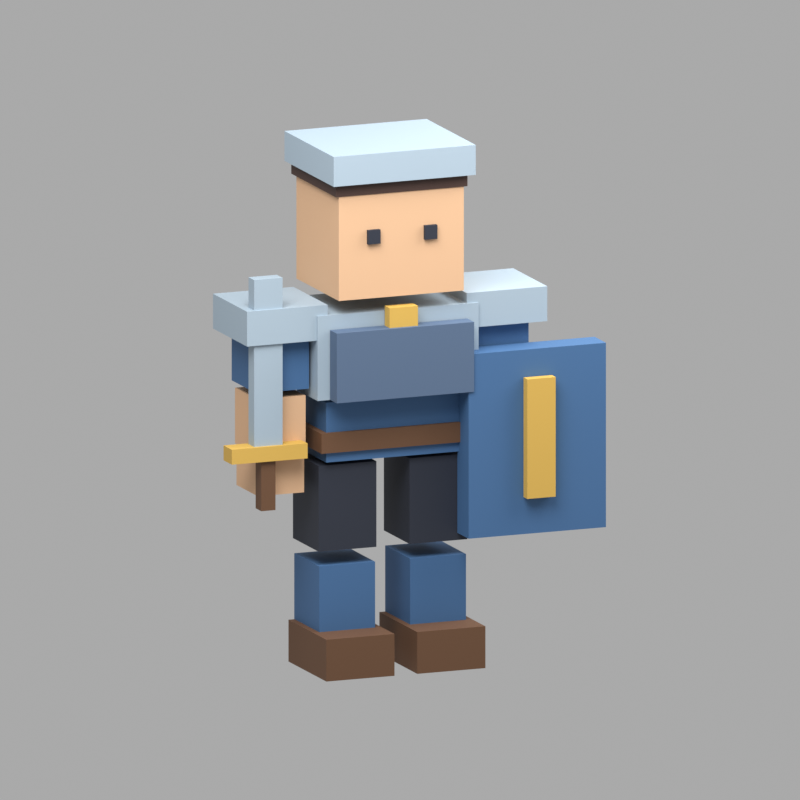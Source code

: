 # Source: FriendlyGreeting.blend  (saved by Blender 5.2.44; exported with 4.5.12 LTS)
import bpy
from mathutils import Matrix  # noqa: F401  (used for matrix-valued properties, if any)

bpy.ops.wm.read_factory_settings(use_empty=True)
scene = bpy.context.scene
scene.name = 'Scene'

# ---- materials (node trees are filled in below, after node groups)
mat_blue = bpy.data.materials.new('blue')
mat_blue.diffuse_color = (0.05286, 0.1384, 0.2961, 1.0)
mat_steel = bpy.data.materials.new('steel')
mat_steel.diffuse_color = (0.3564, 0.4452, 0.521, 1.0)
mat_wood = bpy.data.materials.new('wood')
mat_wood.diffuse_color = (0.1384, 0.0648, 0.02956, 1.0)
mat_skin_light = bpy.data.materials.new('skin_light')
mat_skin_light.diffuse_color = (0.7084, 0.4397, 0.2582, 1.0)
mat_dark = bpy.data.materials.new('dark')
mat_dark.diffuse_color = (0.02029, 0.02519, 0.04092, 1.0)
mat_gold = bpy.data.materials.new('gold')
mat_gold.diffuse_color = (0.6376, 0.3968, 0.07819, 1.0)
mat_hair = bpy.data.materials.new('hair')
mat_hair.diffuse_color = (0.06301, 0.0319, 0.02416, 1.0)
mat_iron = bpy.data.materials.new('iron')
mat_iron.diffuse_color = (0.0865, 0.1356, 0.2232, 1.0)

# ---- material node trees
mat_blue.use_nodes = True; mat_blue.node_tree.nodes.clear()
_N = mat_blue.node_tree.nodes; _L = mat_blue.node_tree.links
n0 = _N.new('ShaderNodeBsdfPrincipled'); n0.name = 'Principled BSDF'; n0.location = (-200, 100)
n0.inputs[0].default_value = (0.05286, 0.1384, 0.2961, 1.0)
n0.inputs[2].default_value = 0.7
n0.inputs[10].default_value = 0.005
n1 = _N.new('ShaderNodeOutputMaterial'); n1.name = 'Material Output'; n1.location = (200, 100)
_L.new(n0.outputs[0], n1.inputs[0])
n1.is_active_output = True
mat_steel.use_nodes = True; mat_steel.node_tree.nodes.clear()
_N = mat_steel.node_tree.nodes; _L = mat_steel.node_tree.links
n0 = _N.new('ShaderNodeBsdfPrincipled'); n0.name = 'Principled BSDF'; n0.location = (-200, 100)
n0.inputs[0].default_value = (0.3564, 0.4452, 0.521, 1.0)
n0.inputs[2].default_value = 0.7
n0.inputs[10].default_value = 0.005
n1 = _N.new('ShaderNodeOutputMaterial'); n1.name = 'Material Output'; n1.location = (200, 100)
_L.new(n0.outputs[0], n1.inputs[0])
n1.is_active_output = True
mat_wood.use_nodes = True; mat_wood.node_tree.nodes.clear()
_N = mat_wood.node_tree.nodes; _L = mat_wood.node_tree.links
n0 = _N.new('ShaderNodeBsdfPrincipled'); n0.name = 'Principled BSDF'; n0.location = (-200, 100)
n0.inputs[0].default_value = (0.1384, 0.0648, 0.02956, 1.0)
n0.inputs[2].default_value = 0.7
n0.inputs[10].default_value = 0.005
n1 = _N.new('ShaderNodeOutputMaterial'); n1.name = 'Material Output'; n1.location = (200, 100)
_L.new(n0.outputs[0], n1.inputs[0])
n1.is_active_output = True
mat_skin_light.use_nodes = True; mat_skin_light.node_tree.nodes.clear()
_N = mat_skin_light.node_tree.nodes; _L = mat_skin_light.node_tree.links
n0 = _N.new('ShaderNodeBsdfPrincipled'); n0.name = 'Principled BSDF'; n0.location = (-200, 100)
n0.inputs[0].default_value = (0.7084, 0.4397, 0.2582, 1.0)
n0.inputs[2].default_value = 0.7
n0.inputs[10].default_value = 0.005
n1 = _N.new('ShaderNodeOutputMaterial'); n1.name = 'Material Output'; n1.location = (200, 100)
_L.new(n0.outputs[0], n1.inputs[0])
n1.is_active_output = True
mat_dark.use_nodes = True; mat_dark.node_tree.nodes.clear()
_N = mat_dark.node_tree.nodes; _L = mat_dark.node_tree.links
n0 = _N.new('ShaderNodeBsdfPrincipled'); n0.name = 'Principled BSDF'; n0.location = (-200, 100)
n0.inputs[0].default_value = (0.02029, 0.02519, 0.04092, 1.0)
n0.inputs[2].default_value = 0.7
n0.inputs[10].default_value = 0.005
n1 = _N.new('ShaderNodeOutputMaterial'); n1.name = 'Material Output'; n1.location = (200, 100)
_L.new(n0.outputs[0], n1.inputs[0])
n1.is_active_output = True
mat_gold.use_nodes = True; mat_gold.node_tree.nodes.clear()
_N = mat_gold.node_tree.nodes; _L = mat_gold.node_tree.links
n0 = _N.new('ShaderNodeBsdfPrincipled'); n0.name = 'Principled BSDF'; n0.location = (-200, 100)
n0.inputs[0].default_value = (0.6376, 0.3968, 0.07819, 1.0)
n0.inputs[2].default_value = 0.7
n0.inputs[10].default_value = 0.005
n1 = _N.new('ShaderNodeOutputMaterial'); n1.name = 'Material Output'; n1.location = (200, 100)
_L.new(n0.outputs[0], n1.inputs[0])
n1.is_active_output = True
mat_hair.use_nodes = True; mat_hair.node_tree.nodes.clear()
_N = mat_hair.node_tree.nodes; _L = mat_hair.node_tree.links
n0 = _N.new('ShaderNodeBsdfPrincipled'); n0.name = 'Principled BSDF'; n0.location = (-200, 100)
n0.inputs[0].default_value = (0.06301, 0.0319, 0.02416, 1.0)
n0.inputs[2].default_value = 0.7
n0.inputs[10].default_value = 0.005
n1 = _N.new('ShaderNodeOutputMaterial'); n1.name = 'Material Output'; n1.location = (200, 100)
_L.new(n0.outputs[0], n1.inputs[0])
n1.is_active_output = True
mat_iron.use_nodes = True; mat_iron.node_tree.nodes.clear()
_N = mat_iron.node_tree.nodes; _L = mat_iron.node_tree.links
n0 = _N.new('ShaderNodeBsdfPrincipled'); n0.name = 'Principled BSDF'; n0.location = (-200, 100)
n0.inputs[0].default_value = (0.0865, 0.1356, 0.2232, 1.0)
n0.inputs[2].default_value = 0.7
n0.inputs[10].default_value = 0.005
n1 = _N.new('ShaderNodeOutputMaterial'); n1.name = 'Material Output'; n1.location = (200, 100)
_L.new(n0.outputs[0], n1.inputs[0])
n1.is_active_output = True

# ---- world
world_enemystudio = bpy.data.worlds.new('EnemyStudio'); scene.world = world_enemystudio
world_enemystudio.use_nodes = True; world_enemystudio.node_tree.nodes.clear()
_N = world_enemystudio.node_tree.nodes; _L = world_enemystudio.node_tree.links
n0 = _N.new('ShaderNodeBackground'); n0.name = 'Background'; n0.location = (-200, 100)
n0.inputs[0].default_value = (0.5, 0.5, 0.5, 1.0)
n0.inputs[1].default_value = 0.8
n1 = _N.new('ShaderNodeOutputWorld'); n1.name = 'World Output'; n1.location = (200, 100)
_L.new(n0.outputs[0], n1.inputs[0])
n1.is_active_output = True

# ---- cameras
cam_camera = bpy.data.cameras.new('Camera')
cam_camera.type = 'ORTHO'
cam_camera.ortho_scale = 7.844

# ---- lights
light_area = bpy.data.lights.new('Area', 'AREA')
light_area.energy = 1800.0
light_area.size = 8.0
light_area.size_y = 1.0
light_area_001 = bpy.data.lights.new('Area.001', 'AREA')
light_area_001.energy = 900.0
light_area_001.size = 7.0
light_area_001.size_y = 1.0

# ---- meshes
me_cube = bpy.data.meshes.new('Cube')
me_cube.from_pydata([(-0.725, -0.39, 2.15), (-0.725, -0.39, 2.75), (-0.725, 0.39, 2.15), (-0.725, 0.39, 2.75), (0.725, -0.39, 2.15), (0.725, -0.39, 2.75), (0.725, 0.39, 2.15), (0.725, 0.39, 2.75), (-0.85, -0.475, 2.795), (-0.85, -0.475, 3.645), (-0.85, 0.475, 2.795), (-0.85, 0.475, 3.645), (0.85, -0.475, 2.795), (0.85, -0.475, 3.645), (0.85, 0.475, 2.795), (0.85, 0.475, 3.645), (-0.79, -0.43, 2.25), (-0.79, -0.43, 2.45), (-0.79, 0.43, 2.25), (-0.79, 0.43, 2.45), (0.79, -0.43, 2.25), (0.79, -0.43, 2.45), (0.79, 0.43, 2.25), (0.79, 0.43, 2.45), (-0.66, -0.56, 3.8), (-0.66, -0.56, 4.9), (-0.66, 0.56, 3.8), (-0.66, 0.56, 4.9), (0.66, -0.56, 3.8), (0.66, -0.56, 4.9), (0.66, 0.56, 3.8), (0.66, 0.56, 4.9), (-0.365, 0.551, 4.35), (-0.365, 0.551, 4.49), (-0.365, 0.601, 4.35), (-0.365, 0.601, 4.49), (-0.235, 0.551, 4.35), (-0.235, 0.551, 4.49), (-0.235, 0.601, 4.35), (-0.235, 0.601, 4.49), (-1.44, -0.32, 2.89), (-1.44, -0.32, 3.61), (-1.44, 0.32, 2.89), (-1.44, 0.32, 3.61), (-0.88, -0.32, 2.89), (-0.88, -0.32, 3.61), (-0.88, 0.32, 2.89), (-0.88, 0.32, 3.61), (-1.585, -0.45, 3.395), (-1.585, -0.45, 3.745), (-1.585, 0.45, 3.395), (-1.585, 0.45, 3.745), (-0.735, -0.45, 3.395), (-0.735, -0.45, 3.745), (-0.735, 0.45, 3.395), (-0.735, 0.45, 3.745), (-1.415, -0.295, 2.26), (-1.415, -0.295, 2.82), (-1.415, 0.295, 2.26), (-1.415, 0.295, 2.82), (-0.905, -0.295, 2.26), (-0.905, -0.295, 2.82), (-0.905, 0.295, 2.26), (-0.905, 0.295, 2.82), (-1.405, -0.28, 1.845), (-1.405, -0.28, 2.195), (-1.405, 0.28, 1.845), (-1.405, 0.28, 2.195), (-0.915, -0.28, 1.845), (-0.915, -0.28, 2.195), (-0.915, 0.28, 1.845), (-0.915, 0.28, 2.195), (-0.785, -0.34, 1.25), (-0.785, -0.34, 2.11), (-0.785, 0.34, 1.25), (-0.785, 0.34, 2.11), (-0.175, -0.34, 1.25), (-0.175, -0.34, 2.11), (-0.175, 0.34, 1.25), (-0.175, 0.34, 2.11), (-0.775, -0.33, 0.4), (-0.775, -0.33, 1.1), (-0.775, 0.33, 0.4), (-0.775, 0.33, 1.1), (-0.185, -0.33, 0.4), (-0.185, -0.33, 1.1), (-0.185, 0.33, 0.4), (-0.185, 0.33, 1.1), (-0.84, -0.32, 0.02), (-0.84, -0.32, 0.44), (-0.84, 0.68, 0.02), (-0.84, 0.68, 0.44), (-0.12, -0.32, 0.02), (-0.12, -0.32, 0.44), (-0.12, 0.68, 0.02), (-0.12, 0.68, 0.44), (0.235, 0.551, 4.35), (0.235, 0.551, 4.49), (0.235, 0.601, 4.35), (0.235, 0.601, 4.49), (0.365, 0.551, 4.35), (0.365, 0.551, 4.49), (0.365, 0.601, 4.35), (0.365, 0.601, 4.49), (0.88, -0.32, 2.89), (0.88, -0.32, 3.61), (0.88, 0.32, 2.89), (0.88, 0.32, 3.61), (1.44, -0.32, 2.89), (1.44, -0.32, 3.61), (1.44, 0.32, 2.89), (1.44, 0.32, 3.61), (0.735, -0.45, 3.395), (0.735, -0.45, 3.745), (0.735, 0.45, 3.395), (0.735, 0.45, 3.745), (1.585, -0.45, 3.395), (1.585, -0.45, 3.745), (1.585, 0.45, 3.395), (1.585, 0.45, 3.745), (0.905, -0.295, 2.26), (0.905, -0.295, 2.82), (0.905, 0.295, 2.26), (0.905, 0.295, 2.82), (1.415, -0.295, 2.26), (1.415, -0.295, 2.82), (1.415, 0.295, 2.26), (1.415, 0.295, 2.82), (0.915, -0.28, 1.845), (0.915, -0.28, 2.195), (0.915, 0.28, 1.845), (0.915, 0.28, 2.195), (1.405, -0.28, 1.845), (1.405, -0.28, 2.195), (1.405, 0.28, 1.845), (1.405, 0.28, 2.195), (0.175, -0.34, 1.25), (0.175, -0.34, 2.11), (0.175, 0.34, 1.25), (0.175, 0.34, 2.11), (0.785, -0.34, 1.25), (0.785, -0.34, 2.11), (0.785, 0.34, 1.25), (0.785, 0.34, 2.11), (0.185, -0.33, 0.4), (0.185, -0.33, 1.1), (0.185, 0.33, 0.4), (0.185, 0.33, 1.1), (0.775, -0.33, 0.4), (0.775, -0.33, 1.1), (0.775, 0.33, 0.4), (0.775, 0.33, 1.1), (0.12, -0.32, 0.02), (0.12, -0.32, 0.44), (0.12, 0.68, 0.02), (0.12, 0.68, 0.44), (0.84, -0.32, 0.02), (0.84, -0.32, 0.44), (0.84, 0.68, 0.02), (0.84, 0.68, 0.44), (-0.15, 0.495, 3.3), (-0.15, 0.495, 3.7), (-0.15, 0.625, 3.3), (-0.15, 0.625, 3.7), (0.15, 0.495, 3.3), (0.15, 0.495, 3.7), (0.15, 0.625, 3.3), (0.15, 0.625, 3.7), (-0.695, -0.61, 4.845), (-0.695, -0.61, 5.135), (-0.695, 0.57, 4.845), (-0.695, 0.57, 5.135), (0.695, -0.61, 4.845), (0.695, -0.61, 5.135), (0.695, 0.57, 4.845), (0.695, 0.57, 5.135), (-0.725, 0.49, 2.8), (-0.725, 0.49, 3.5), (-0.725, 0.67, 2.8), (-0.725, 0.67, 3.5), (0.725, 0.49, 2.8), (0.725, 0.49, 3.5), (0.725, 0.67, 2.8), (0.725, 0.67, 3.5), (-2.125, 0.35, 1.325), (-2.125, 0.35, 3.175), (-2.125, 0.65, 1.325), (-2.125, 0.65, 3.175), (-0.675, 0.35, 1.325), (-0.675, 0.35, 3.175), (-0.675, 0.65, 1.325), (-0.675, 0.65, 3.175), (-1.55, 0.66, 1.7), (-1.55, 0.66, 2.9), (-1.55, 0.76, 1.7), (-1.55, 0.76, 2.9), (-1.25, 0.66, 1.7), (-1.25, 0.66, 2.9), (-1.25, 0.76, 1.7), (-1.25, 0.76, 2.9), (-0.75, -0.65, 4.97), (-0.75, -0.65, 5.27), (-0.75, 0.65, 4.97), (-0.75, 0.65, 5.27), (0.75, -0.65, 4.97), (0.75, -0.65, 5.27), (0.75, 0.65, 4.97), (0.75, 0.65, 5.27), (1.275, 0.275, 1.725), (1.275, 0.275, 2.275), (1.275, 0.425, 1.725), (1.275, 0.425, 2.275), (1.425, 0.275, 1.725), (1.425, 0.275, 2.275), (1.425, 0.425, 1.725), (1.425, 0.425, 2.275), (0.95, 0.24, 2.225), (0.95, 0.24, 2.375), (0.95, 0.46, 2.225), (0.95, 0.46, 2.375), (1.75, 0.24, 2.225), (1.75, 0.24, 2.375), (1.75, 0.46, 2.225), (1.75, 0.46, 2.375), (1.2, 0.275, 2.35), (1.2, 0.275, 4.05), (1.2, 0.425, 2.35), (1.2, 0.425, 4.05), (1.5, 0.275, 2.35), (1.5, 0.275, 4.05), (1.5, 0.425, 2.35), (1.5, 0.425, 4.05)], [], [(0, 1, 3, 2), (2, 3, 7, 6), (6, 7, 5, 4), (4, 5, 1, 0), (2, 6, 4, 0), (7, 3, 1, 5), (8, 9, 11, 10), (10, 11, 15, 14), (14, 15, 13, 12), (12, 13, 9, 8), (10, 14, 12, 8), (15, 11, 9, 13), (16, 17, 19, 18), (18, 19, 23, 22), (22, 23, 21, 20), (20, 21, 17, 16), (18, 22, 20, 16), (23, 19, 17, 21), (24, 25, 27, 26), (26, 27, 31, 30), (30, 31, 29, 28), (28, 29, 25, 24), (26, 30, 28, 24), (31, 27, 25, 29), (32, 33, 35, 34), (34, 35, 39, 38), (38, 39, 37, 36), (36, 37, 33, 32), (34, 38, 36, 32), (39, 35, 33, 37), (40, 41, 43, 42), (42, 43, 47, 46), (46, 47, 45, 44), (44, 45, 41, 40), (42, 46, 44, 40), (47, 43, 41, 45), (48, 49, 51, 50), (50, 51, 55, 54), (54, 55, 53, 52), (52, 53, 49, 48), (50, 54, 52, 48), (55, 51, 49, 53), (56, 57, 59, 58), (58, 59, 63, 62), (62, 63, 61, 60), (60, 61, 57, 56), (58, 62, 60, 56), (63, 59, 57, 61), (64, 65, 67, 66), (66, 67, 71, 70), (70, 71, 69, 68), (68, 69, 65, 64), (66, 70, 68, 64), (71, 67, 65, 69), (72, 73, 75, 74), (74, 75, 79, 78), (78, 79, 77, 76), (76, 77, 73, 72), (74, 78, 76, 72), (79, 75, 73, 77), (80, 81, 83, 82), (82, 83, 87, 86), (86, 87, 85, 84), (84, 85, 81, 80), (82, 86, 84, 80), (87, 83, 81, 85), (88, 89, 91, 90), (90, 91, 95, 94), (94, 95, 93, 92), (92, 93, 89, 88), (90, 94, 92, 88), (95, 91, 89, 93), (96, 97, 99, 98), (98, 99, 103, 102), (102, 103, 101, 100), (100, 101, 97, 96), (98, 102, 100, 96), (103, 99, 97, 101), (104, 105, 107, 106), (106, 107, 111, 110), (110, 111, 109, 108), (108, 109, 105, 104), (106, 110, 108, 104), (111, 107, 105, 109), (112, 113, 115, 114), (114, 115, 119, 118), (118, 119, 117, 116), (116, 117, 113, 112), (114, 118, 116, 112), (119, 115, 113, 117), (120, 121, 123, 122), (122, 123, 127, 126), (126, 127, 125, 124), (124, 125, 121, 120), (122, 126, 124, 120), (127, 123, 121, 125), (128, 129, 131, 130), (130, 131, 135, 134), (134, 135, 133, 132), (132, 133, 129, 128), (130, 134, 132, 128), (135, 131, 129, 133), (136, 137, 139, 138), (138, 139, 143, 142), (142, 143, 141, 140), (140, 141, 137, 136), (138, 142, 140, 136), (143, 139, 137, 141), (144, 145, 147, 146), (146, 147, 151, 150), (150, 151, 149, 148), (148, 149, 145, 144), (146, 150, 148, 144), (151, 147, 145, 149), (152, 153, 155, 154), (154, 155, 159, 158), (158, 159, 157, 156), (156, 157, 153, 152), (154, 158, 156, 152), (159, 155, 153, 157), (160, 161, 163, 162), (162, 163, 167, 166), (166, 167, 165, 164), (164, 165, 161, 160), (162, 166, 164, 160), (167, 163, 161, 165), (168, 169, 171, 170), (170, 171, 175, 174), (174, 175, 173, 172), (172, 173, 169, 168), (170, 174, 172, 168), (175, 171, 169, 173), (176, 177, 179, 178), (178, 179, 183, 182), (182, 183, 181, 180), (180, 181, 177, 176), (178, 182, 180, 176), (183, 179, 177, 181), (184, 185, 187, 186), (186, 187, 191, 190), (190, 191, 189, 188), (188, 189, 185, 184), (186, 190, 188, 184), (191, 187, 185, 189), (192, 193, 195, 194), (194, 195, 199, 198), (198, 199, 197, 196), (196, 197, 193, 192), (194, 198, 196, 192), (199, 195, 193, 197), (200, 201, 203, 202), (202, 203, 207, 206), (206, 207, 205, 204), (204, 205, 201, 200), (202, 206, 204, 200), (207, 203, 201, 205), (208, 209, 211, 210), (210, 211, 215, 214), (214, 215, 213, 212), (212, 213, 209, 208), (210, 214, 212, 208), (215, 211, 209, 213), (216, 217, 219, 218), (218, 219, 223, 222), (222, 223, 221, 220), (220, 221, 217, 216), (218, 222, 220, 216), (223, 219, 217, 221), (224, 225, 227, 226), (226, 227, 231, 230), (230, 231, 229, 228), (228, 229, 225, 224), (226, 230, 228, 224), (231, 227, 225, 229)])
me_cube.polygons.foreach_set('material_index', [0, 0, 0, 0, 0, 0, 1, 1, 1, 1, 1, 1, 2, 2, 2, 2, 2, 2, 3, 3, 3, 3, 3, 3, 4, 4, 4, 4, 4, 4, 0, 0, 0, 0, 0, 0, 1, 1, 1, 1, 1, 1, 3, 3, 3, 3, 3, 3, 3, 3, 3, 3, 3, 3, 4, 4, 4, 4, 4, 4, 0, 0, 0, 0, 0, 0, 2, 2, 2, 2, 2, 2, 4, 4, 4, 4, 4, 4, 0, 0, 0, 0, 0, 0, 1, 1, 1, 1, 1, 1, 3, 3, 3, 3, 3, 3, 3, 3, 3, 3, 3, 3, 4, 4, 4, 4, 4, 4, 0, 0, 0, 0, 0, 0, 2, 2, 2, 2, 2, 2, 5, 5, 5, 5, 5, 5, 6, 6, 6, 6, 6, 6, 7, 7, 7, 7, 7, 7, 0, 0, 0, 0, 0, 0, 5, 5, 5, 5, 5, 5, 1, 1, 1, 1, 1, 1, 2, 2, 2, 2, 2, 2, 5, 5, 5, 5, 5, 5, 1, 1, 1, 1, 1, 1])
_uv = me_cube.uv_layers.new(name='UVMap')
_uv.uv.foreach_set('vector', [0.375, 0.0, 0.625, 0.0, 0.625, 0.25, 0.375, 0.25, 0.375, 0.25, 0.625, 0.25, 0.625, 0.5, 0.375, 0.5, 0.375, 0.5, 0.625, 0.5, 0.625, 0.75, 0.375, 0.75, 0.375, 0.75, 0.625, 0.75, 0.625, 1.0, 0.375, 1.0, 0.125, 0.5, 0.375, 0.5, 0.375, 0.75, 0.125, 0.75, 0.625, 0.5, 0.875, 0.5, 0.875, 0.75, 0.625, 0.75, 0.375, 0.0, 0.625, 0.0, 0.625, 0.25, 0.375, 0.25, 0.375, 0.25, 0.625, 0.25, 0.625, 0.5, 0.375, 0.5, 0.375, 0.5, 0.625, 0.5, 0.625, 0.75, 0.375, 0.75, 0.375, 0.75, 0.625, 0.75, 0.625, 1.0, 0.375, 1.0, 0.125, 0.5, 0.375, 0.5, 0.375, 0.75, 0.125, 0.75, 0.625, 0.5, 0.875, 0.5, 0.875, 0.75, 0.625, 0.75, 0.375, 0.0, 0.625, 0.0, 0.625, 0.25, 0.375, 0.25, 0.375, 0.25, 0.625, 0.25, 0.625, 0.5, 0.375, 0.5, 0.375, 0.5, 0.625, 0.5, 0.625, 0.75, 0.375, 0.75, 0.375, 0.75, 0.625, 0.75, 0.625, 1.0, 0.375, 1.0, 0.125, 0.5, 0.375, 0.5, 0.375, 0.75, 0.125, 0.75, 0.625, 0.5, 0.875, 0.5, 0.875, 0.75, 0.625, 0.75, 0.375, 0.0, 0.625, 0.0, 0.625, 0.25, 0.375, 0.25, 0.375, 0.25, 0.625, 0.25, 0.625, 0.5, 0.375, 0.5, 0.375, 0.5, 0.625, 0.5, 0.625, 0.75, 0.375, 0.75, 0.375, 0.75, 0.625, 0.75, 0.625, 1.0, 0.375, 1.0, 0.125, 0.5, 0.375, 0.5, 0.375, 0.75, 0.125, 0.75, 0.625, 0.5, 0.875, 0.5, 0.875, 0.75, 0.625, 0.75, 0.375, 0.0, 0.625, 0.0, 0.625, 0.25, 0.375, 0.25, 0.375, 0.25, 0.625, 0.25, 0.625, 0.5, 0.375, 0.5, 0.375, 0.5, 0.625, 0.5, 0.625, 0.75, 0.375, 0.75, 0.375, 0.75, 0.625, 0.75, 0.625, 1.0, 0.375, 1.0, 0.125, 0.5, 0.375, 0.5, 0.375, 0.75, 0.125, 0.75, 0.625, 0.5, 0.875, 0.5, 0.875, 0.75, 0.625, 0.75, 0.375, 0.0, 0.625, 0.0, 0.625, 0.25, 0.375, 0.25, 0.375, 0.25, 0.625, 0.25, 0.625, 0.5, 0.375, 0.5, 0.375, 0.5, 0.625, 0.5, 0.625, 0.75, 0.375, 0.75, 0.375, 0.75, 0.625, 0.75, 0.625, 1.0, 0.375, 1.0, 0.125, 0.5, 0.375, 0.5, 0.375, 0.75, 0.125, 0.75, 0.625, 0.5, 0.875, 0.5, 0.875, 0.75, 0.625, 0.75, 0.375, 0.0, 0.625, 0.0, 0.625, 0.25, 0.375, 0.25, 0.375, 0.25, 0.625, 0.25, 0.625, 0.5, 0.375, 0.5, 0.375, 0.5, 0.625, 0.5, 0.625, 0.75, 0.375, 0.75, 0.375, 0.75, 0.625, 0.75, 0.625, 1.0, 0.375, 1.0, 0.125, 0.5, 0.375, 0.5, 0.375, 0.75, 0.125, 0.75, 0.625, 0.5, 0.875, 0.5, 0.875, 0.75, 0.625, 0.75, 0.375, 0.0, 0.625, 0.0, 0.625, 0.25, 0.375, 0.25, 0.375, 0.25, 0.625, 0.25, 0.625, 0.5, 0.375, 0.5, 0.375, 0.5, 0.625, 0.5, 0.625, 0.75, 0.375, 0.75, 0.375, 0.75, 0.625, 0.75, 0.625, 1.0, 0.375, 1.0, 0.125, 0.5, 0.375, 0.5, 0.375, 0.75, 0.125, 0.75, 0.625, 0.5, 0.875, 0.5, 0.875, 0.75, 0.625, 0.75, 0.375, 0.0, 0.625, 0.0, 0.625, 0.25, 0.375, 0.25, 0.375, 0.25, 0.625, 0.25, 0.625, 0.5, 0.375, 0.5, 0.375, 0.5, 0.625, 0.5, 0.625, 0.75, 0.375, 0.75, 0.375, 0.75, 0.625, 0.75, 0.625, 1.0, 0.375, 1.0, 0.125, 0.5, 0.375, 0.5, 0.375, 0.75, 0.125, 0.75, 0.625, 0.5, 0.875, 0.5, 0.875, 0.75, 0.625, 0.75, 0.375, 0.0, 0.625, 0.0, 0.625, 0.25, 0.375, 0.25, 0.375, 0.25, 0.625, 0.25, 0.625, 0.5, 0.375, 0.5, 0.375, 0.5, 0.625, 0.5, 0.625, 0.75, 0.375, 0.75, 0.375, 0.75, 0.625, 0.75, 0.625, 1.0, 0.375, 1.0, 0.125, 0.5, 0.375, 0.5, 0.375, 0.75, 0.125, 0.75, 0.625, 0.5, 0.875, 0.5, 0.875, 0.75, 0.625, 0.75, 0.375, 0.0, 0.625, 0.0, 0.625, 0.25, 0.375, 0.25, 0.375, 0.25, 0.625, 0.25, 0.625, 0.5, 0.375, 0.5, 0.375, 0.5, 0.625, 0.5, 0.625, 0.75, 0.375, 0.75, 0.375, 0.75, 0.625, 0.75, 0.625, 1.0, 0.375, 1.0, 0.125, 0.5, 0.375, 0.5, 0.375, 0.75, 0.125, 0.75, 0.625, 0.5, 0.875, 0.5, 0.875, 0.75, 0.625, 0.75, 0.375, 0.0, 0.625, 0.0, 0.625, 0.25, 0.375, 0.25, 0.375, 0.25, 0.625, 0.25, 0.625, 0.5, 0.375, 0.5, 0.375, 0.5, 0.625, 0.5, 0.625, 0.75, 0.375, 0.75, 0.375, 0.75, 0.625, 0.75, 0.625, 1.0, 0.375, 1.0, 0.125, 0.5, 0.375, 0.5, 0.375, 0.75, 0.125, 0.75, 0.625, 0.5, 0.875, 0.5, 0.875, 0.75, 0.625, 0.75, 0.375, 0.0, 0.625, 0.0, 0.625, 0.25, 0.375, 0.25, 0.375, 0.25, 0.625, 0.25, 0.625, 0.5, 0.375, 0.5, 0.375, 0.5, 0.625, 0.5, 0.625, 0.75, 0.375, 0.75, 0.375, 0.75, 0.625, 0.75, 0.625, 1.0, 0.375, 1.0, 0.125, 0.5, 0.375, 0.5, 0.375, 0.75, 0.125, 0.75, 0.625, 0.5, 0.875, 0.5, 0.875, 0.75, 0.625, 0.75, 0.375, 0.0, 0.625, 0.0, 0.625, 0.25, 0.375, 0.25, 0.375, 0.25, 0.625, 0.25, 0.625, 0.5, 0.375, 0.5, 0.375, 0.5, 0.625, 0.5, 0.625, 0.75, 0.375, 0.75, 0.375, 0.75, 0.625, 0.75, 0.625, 1.0, 0.375, 1.0, 0.125, 0.5, 0.375, 0.5, 0.375, 0.75, 0.125, 0.75, 0.625, 0.5, 0.875, 0.5, 0.875, 0.75, 0.625, 0.75, 0.375, 0.0, 0.625, 0.0, 0.625, 0.25, 0.375, 0.25, 0.375, 0.25, 0.625, 0.25, 0.625, 0.5, 0.375, 0.5, 0.375, 0.5, 0.625, 0.5, 0.625, 0.75, 0.375, 0.75, 0.375, 0.75, 0.625, 0.75, 0.625, 1.0, 0.375, 1.0, 0.125, 0.5, 0.375, 0.5, 0.375, 0.75, 0.125, 0.75, 0.625, 0.5, 0.875, 0.5, 0.875, 0.75, 0.625, 0.75, 0.375, 0.0, 0.625, 0.0, 0.625, 0.25, 0.375, 0.25, 0.375, 0.25, 0.625, 0.25, 0.625, 0.5, 0.375, 0.5, 0.375, 0.5, 0.625, 0.5, 0.625, 0.75, 0.375, 0.75, 0.375, 0.75, 0.625, 0.75, 0.625, 1.0, 0.375, 1.0, 0.125, 0.5, 0.375, 0.5, 0.375, 0.75, 0.125, 0.75, 0.625, 0.5, 0.875, 0.5, 0.875, 0.75, 0.625, 0.75, 0.375, 0.0, 0.625, 0.0, 0.625, 0.25, 0.375, 0.25, 0.375, 0.25, 0.625, 0.25, 0.625, 0.5, 0.375, 0.5, 0.375, 0.5, 0.625, 0.5, 0.625, 0.75, 0.375, 0.75, 0.375, 0.75, 0.625, 0.75, 0.625, 1.0, 0.375, 1.0, 0.125, 0.5, 0.375, 0.5, 0.375, 0.75, 0.125, 0.75, 0.625, 0.5, 0.875, 0.5, 0.875, 0.75, 0.625, 0.75, 0.375, 0.0, 0.625, 0.0, 0.625, 0.25, 0.375, 0.25, 0.375, 0.25, 0.625, 0.25, 0.625, 0.5, 0.375, 0.5, 0.375, 0.5, 0.625, 0.5, 0.625, 0.75, 0.375, 0.75, 0.375, 0.75, 0.625, 0.75, 0.625, 1.0, 0.375, 1.0, 0.125, 0.5, 0.375, 0.5, 0.375, 0.75, 0.125, 0.75, 0.625, 0.5, 0.875, 0.5, 0.875, 0.75, 0.625, 0.75, 0.375, 0.0, 0.625, 0.0, 0.625, 0.25, 0.375, 0.25, 0.375, 0.25, 0.625, 0.25, 0.625, 0.5, 0.375, 0.5, 0.375, 0.5, 0.625, 0.5, 0.625, 0.75, 0.375, 0.75, 0.375, 0.75, 0.625, 0.75, 0.625, 1.0, 0.375, 1.0, 0.125, 0.5, 0.375, 0.5, 0.375, 0.75, 0.125, 0.75, 0.625, 0.5, 0.875, 0.5, 0.875, 0.75, 0.625, 0.75, 0.375, 0.0, 0.625, 0.0, 0.625, 0.25, 0.375, 0.25, 0.375, 0.25, 0.625, 0.25, 0.625, 0.5, 0.375, 0.5, 0.375, 0.5, 0.625, 0.5, 0.625, 0.75, 0.375, 0.75, 0.375, 0.75, 0.625, 0.75, 0.625, 1.0, 0.375, 1.0, 0.125, 0.5, 0.375, 0.5, 0.375, 0.75, 0.125, 0.75, 0.625, 0.5, 0.875, 0.5, 0.875, 0.75, 0.625, 0.75, 0.375, 0.0, 0.625, 0.0, 0.625, 0.25, 0.375, 0.25, 0.375, 0.25, 0.625, 0.25, 0.625, 0.5, 0.375, 0.5, 0.375, 0.5, 0.625, 0.5, 0.625, 0.75, 0.375, 0.75, 0.375, 0.75, 0.625, 0.75, 0.625, 1.0, 0.375, 1.0, 0.125, 0.5, 0.375, 0.5, 0.375, 0.75, 0.125, 0.75, 0.625, 0.5, 0.875, 0.5, 0.875, 0.75, 0.625, 0.75, 0.375, 0.0, 0.625, 0.0, 0.625, 0.25, 0.375, 0.25, 0.375, 0.25, 0.625, 0.25, 0.625, 0.5, 0.375, 0.5, 0.375, 0.5, 0.625, 0.5, 0.625, 0.75, 0.375, 0.75, 0.375, 0.75, 0.625, 0.75, 0.625, 1.0, 0.375, 1.0, 0.125, 0.5, 0.375, 0.5, 0.375, 0.75, 0.125, 0.75, 0.625, 0.5, 0.875, 0.5, 0.875, 0.75, 0.625, 0.75, 0.375, 0.0, 0.625, 0.0, 0.625, 0.25, 0.375, 0.25, 0.375, 0.25, 0.625, 0.25, 0.625, 0.5, 0.375, 0.5, 0.375, 0.5, 0.625, 0.5, 0.625, 0.75, 0.375, 0.75, 0.375, 0.75, 0.625, 0.75, 0.625, 1.0, 0.375, 1.0, 0.125, 0.5, 0.375, 0.5, 0.375, 0.75, 0.125, 0.75, 0.625, 0.5, 0.875, 0.5, 0.875, 0.75, 0.625, 0.75, 0.375, 0.0, 0.625, 0.0, 0.625, 0.25, 0.375, 0.25, 0.375, 0.25, 0.625, 0.25, 0.625, 0.5, 0.375, 0.5, 0.375, 0.5, 0.625, 0.5, 0.625, 0.75, 0.375, 0.75, 0.375, 0.75, 0.625, 0.75, 0.625, 1.0, 0.375, 1.0, 0.125, 0.5, 0.375, 0.5, 0.375, 0.75, 0.125, 0.75, 0.625, 0.5, 0.875, 0.5, 0.875, 0.75, 0.625, 0.75, 0.375, 0.0, 0.625, 0.0, 0.625, 0.25, 0.375, 0.25, 0.375, 0.25, 0.625, 0.25, 0.625, 0.5, 0.375, 0.5, 0.375, 0.5, 0.625, 0.5, 0.625, 0.75, 0.375, 0.75, 0.375, 0.75, 0.625, 0.75, 0.625, 1.0, 0.375, 1.0, 0.125, 0.5, 0.375, 0.5, 0.375, 0.75, 0.125, 0.75, 0.625, 0.5, 0.875, 0.5, 0.875, 0.75, 0.625, 0.75, 0.375, 0.0, 0.625, 0.0, 0.625, 0.25, 0.375, 0.25, 0.375, 0.25, 0.625, 0.25, 0.625, 0.5, 0.375, 0.5, 0.375, 0.5, 0.625, 0.5, 0.625, 0.75, 0.375, 0.75, 0.375, 0.75, 0.625, 0.75, 0.625, 1.0, 0.375, 1.0, 0.125, 0.5, 0.375, 0.5, 0.375, 0.75, 0.125, 0.75, 0.625, 0.5, 0.875, 0.5, 0.875, 0.75, 0.625, 0.75, 0.375, 0.0, 0.625, 0.0, 0.625, 0.25, 0.375, 0.25, 0.375, 0.25, 0.625, 0.25, 0.625, 0.5, 0.375, 0.5, 0.375, 0.5, 0.625, 0.5, 0.625, 0.75, 0.375, 0.75, 0.375, 0.75, 0.625, 0.75, 0.625, 1.0, 0.375, 1.0, 0.125, 0.5, 0.375, 0.5, 0.375, 0.75, 0.125, 0.75, 0.625, 0.5, 0.875, 0.5, 0.875, 0.75, 0.625, 0.75, 0.375, 0.0, 0.625, 0.0, 0.625, 0.25, 0.375, 0.25, 0.375, 0.25, 0.625, 0.25, 0.625, 0.5, 0.375, 0.5, 0.375, 0.5, 0.625, 0.5, 0.625, 0.75, 0.375, 0.75, 0.375, 0.75, 0.625, 0.75, 0.625, 1.0, 0.375, 1.0, 0.125, 0.5, 0.375, 0.5, 0.375, 0.75, 0.125, 0.75, 0.625, 0.5, 0.875, 0.5, 0.875, 0.75, 0.625, 0.75, 0.375, 0.0, 0.625, 0.0, 0.625, 0.25, 0.375, 0.25, 0.375, 0.25, 0.625, 0.25, 0.625, 0.5, 0.375, 0.5, 0.375, 0.5, 0.625, 0.5, 0.625, 0.75, 0.375, 0.75, 0.375, 0.75, 0.625, 0.75, 0.625, 1.0, 0.375, 1.0, 0.125, 0.5, 0.375, 0.5, 0.375, 0.75, 0.125, 0.75, 0.625, 0.5, 0.875, 0.5, 0.875, 0.75, 0.625, 0.75])
me_cube.materials.append(mat_blue)
me_cube.materials.append(mat_steel)
me_cube.materials.append(mat_wood)
me_cube.materials.append(mat_skin_light)
me_cube.materials.append(mat_dark)
me_cube.materials.append(mat_gold)
me_cube.materials.append(mat_hair)
me_cube.materials.append(mat_iron)
me_cube.update()
arm_armature = bpy.data.armatures.new('Armature')  # bones are not reproduced

# ---- objects
ob_knight_01_rig = bpy.data.objects.new('knight_01_Rig', arm_armature)
ob_knight_01_mesh = bpy.data.objects.new('knight_01_Mesh', me_cube)
ob_area = bpy.data.objects.new('Area', light_area)
ob_area_001 = bpy.data.objects.new('Area.001', light_area_001)
ob_camera = bpy.data.objects.new('Camera', cam_camera)

# ---- transforms, parenting, visibility, modifiers, constraints
ob_knight_01_rig.location = (0.0, 0.0, 0.0)
ob_knight_01_mesh.parent = ob_knight_01_rig
ob_knight_01_mesh.location = (0.0, 0.0, 0.0)
_vg = ob_knight_01_mesh.vertex_groups.new(name='LowerTorso')
_vg.add([0, 1, 2, 3, 4, 5, 6, 7, 16, 17, 18, 19, 20, 21, 22, 23], 1.0, 'REPLACE')
_vg = ob_knight_01_mesh.vertex_groups.new(name='UpperTorso')
_vg.add([8, 9, 10, 11, 12, 13, 14, 15, 160, 161, 162, 163, 164, 165, 166, 167, 176, 177, 178, 179, 180, 181, 182, 183], 1.0, 'REPLACE')
_vg = ob_knight_01_mesh.vertex_groups.new(name='Head')
_vg.add([24, 25, 26, 27, 28, 29, 30, 31, 32, 33, 34, 35, 36, 37, 38, 39, 96, 97, 98, 99, 100, 101, 102, 103, 168, 169, 170, 171, 172, 173, 174, 175, 200, 201, 202, 203, 204, 205, 206, 207], 1.0, 'REPLACE')
_vg = ob_knight_01_mesh.vertex_groups.new(name='LeftUpperArm')
_vg.add([40, 41, 42, 43, 44, 45, 46, 47, 48, 49, 50, 51, 52, 53, 54, 55], 1.0, 'REPLACE')
_vg = ob_knight_01_mesh.vertex_groups.new(name='LeftLowerArm')
_vg.add([56, 57, 58, 59, 60, 61, 62, 63], 1.0, 'REPLACE')
_vg = ob_knight_01_mesh.vertex_groups.new(name='LeftHand')
_vg.add([64, 65, 66, 67, 68, 69, 70, 71, 184, 185, 186, 187, 188, 189, 190, 191, 192, 193, 194, 195, 196, 197, 198, 199], 1.0, 'REPLACE')
_vg = ob_knight_01_mesh.vertex_groups.new(name='LeftUpperLeg')
_vg.add([72, 73, 74, 75, 76, 77, 78, 79], 1.0, 'REPLACE')
_vg = ob_knight_01_mesh.vertex_groups.new(name='LeftLowerLeg')
_vg.add([80, 81, 82, 83, 84, 85, 86, 87], 1.0, 'REPLACE')
_vg = ob_knight_01_mesh.vertex_groups.new(name='LeftFoot')
_vg.add([88, 89, 90, 91, 92, 93, 94, 95], 1.0, 'REPLACE')
_vg = ob_knight_01_mesh.vertex_groups.new(name='RightUpperArm')
_vg.add([104, 105, 106, 107, 108, 109, 110, 111, 112, 113, 114, 115, 116, 117, 118, 119], 1.0, 'REPLACE')
_vg = ob_knight_01_mesh.vertex_groups.new(name='RightLowerArm')
_vg.add([120, 121, 122, 123, 124, 125, 126, 127], 1.0, 'REPLACE')
_vg = ob_knight_01_mesh.vertex_groups.new(name='RightHand')
_vg.add([128, 129, 130, 131, 132, 133, 134, 135, 208, 209, 210, 211, 212, 213, 214, 215, 216, 217, 218, 219, 220, 221, 222, 223, 224, 225, 226, 227, 228, 229, 230, 231], 1.0, 'REPLACE')
_vg = ob_knight_01_mesh.vertex_groups.new(name='RightUpperLeg')
_vg.add([136, 137, 138, 139, 140, 141, 142, 143], 1.0, 'REPLACE')
_vg = ob_knight_01_mesh.vertex_groups.new(name='RightLowerLeg')
_vg.add([144, 145, 146, 147, 148, 149, 150, 151], 1.0, 'REPLACE')
_vg = ob_knight_01_mesh.vertex_groups.new(name='RightFoot')
_vg.add([152, 153, 154, 155, 156, 157, 158, 159], 1.0, 'REPLACE')
_m = ob_knight_01_mesh.modifiers.new('OriginalSkin', 'ARMATURE')
_m.object = ob_knight_01_rig
ob_area.location = (4.0, 6.0, 12.0)
ob_area.rotation_euler = (0.6608, -1.069e-07, 2.528)
ob_area_001.location = (-6.0, 1.0, 8.0)
ob_area_001.rotation_euler = (0.8328, -5.862e-08, -1.732)
ob_camera.location = (7.072, 18.2, 6.88)
ob_camera.rotation_euler = (1.357, 2.721e-08, 2.761)

# ---- collection membership
scene.collection.objects.link(ob_knight_01_rig)
scene.collection.objects.link(ob_knight_01_mesh)
scene.collection.objects.link(ob_area)
scene.collection.objects.link(ob_area_001)
scene.collection.objects.link(ob_camera)

# ---- scene / render settings (as saved in the file)
scene.camera = ob_camera
scene.frame_start = 1; scene.frame_end = 61; scene.frame_set(26)
scene.render.engine = 'CYCLES'
scene.render.resolution_x = 512
scene.render.resolution_y = 512
scene.render.fps = 30
scene.render.film_transparent = True
scene.render.bake_bias = 0.0
scene.render.bake_samples = 0
scene.render.compositor_device = 'GPU'
scene.cycles.samples = 16
scene.eevee.use_volume_custom_range = False
scene.eevee.fast_gi_thickness_near = 0.1
scene.eevee.fast_gi_thickness_far = 0.0
scene.eevee.ray_tracing_options.screen_trace_thickness = 0.1
scene.view_settings.view_transform = 'Standard'
bpy.context.view_layer.update()
